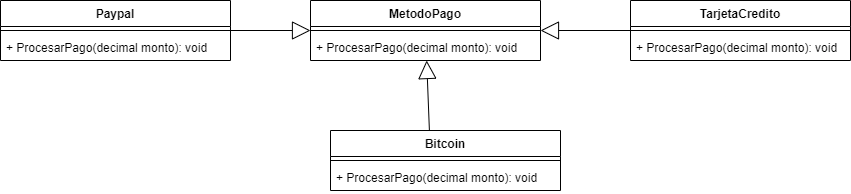

The diagram above was exported from draw.io. Its source (the exported page's mxGraphModel, read from the mxfile embedded in the PNG):
<mxGraphModel dx="1877" dy="508" grid="1" gridSize="10" guides="1" tooltips="1" connect="1" arrows="1" fold="1" page="1" pageScale="1" pageWidth="827" pageHeight="1169" math="0" shadow="0">
  <root>
    <mxCell id="0" />
    <mxCell id="1" parent="0" />
    <mxCell id="LOU3EWbkmR1REqNY2O7u-1" value="MetodoPago" style="swimlane;fontStyle=1;align=center;verticalAlign=top;childLayout=stackLayout;horizontal=1;startSize=26;horizontalStack=0;resizeParent=1;resizeParentMax=0;resizeLast=0;collapsible=1;marginBottom=0;whiteSpace=wrap;html=1;" vertex="1" parent="1">
      <mxGeometry x="220" y="50" width="230" height="60" as="geometry" />
    </mxCell>
    <mxCell id="LOU3EWbkmR1REqNY2O7u-3" value="" style="line;strokeWidth=1;fillColor=none;align=left;verticalAlign=middle;spacingTop=-1;spacingLeft=3;spacingRight=3;rotatable=0;labelPosition=right;points=[];portConstraint=eastwest;strokeColor=inherit;" vertex="1" parent="LOU3EWbkmR1REqNY2O7u-1">
      <mxGeometry y="26" width="230" height="8" as="geometry" />
    </mxCell>
    <mxCell id="LOU3EWbkmR1REqNY2O7u-4" value="+ ProcesarPago(decimal monto): void" style="text;strokeColor=none;fillColor=none;align=left;verticalAlign=top;spacingLeft=4;spacingRight=4;overflow=hidden;rotatable=0;points=[[0,0.5],[1,0.5]];portConstraint=eastwest;whiteSpace=wrap;html=1;" vertex="1" parent="LOU3EWbkmR1REqNY2O7u-1">
      <mxGeometry y="34" width="230" height="26" as="geometry" />
    </mxCell>
    <mxCell id="LOU3EWbkmR1REqNY2O7u-5" value="TarjetaCredito" style="swimlane;fontStyle=1;align=center;verticalAlign=top;childLayout=stackLayout;horizontal=1;startSize=26;horizontalStack=0;resizeParent=1;resizeParentMax=0;resizeLast=0;collapsible=1;marginBottom=0;whiteSpace=wrap;html=1;" vertex="1" parent="1">
      <mxGeometry x="540" y="50" width="220" height="60" as="geometry" />
    </mxCell>
    <mxCell id="LOU3EWbkmR1REqNY2O7u-7" value="" style="line;strokeWidth=1;fillColor=none;align=left;verticalAlign=middle;spacingTop=-1;spacingLeft=3;spacingRight=3;rotatable=0;labelPosition=right;points=[];portConstraint=eastwest;strokeColor=inherit;" vertex="1" parent="LOU3EWbkmR1REqNY2O7u-5">
      <mxGeometry y="26" width="220" height="8" as="geometry" />
    </mxCell>
    <mxCell id="LOU3EWbkmR1REqNY2O7u-8" value="+ ProcesarPago(decimal monto): void" style="text;strokeColor=none;fillColor=none;align=left;verticalAlign=top;spacingLeft=4;spacingRight=4;overflow=hidden;rotatable=0;points=[[0,0.5],[1,0.5]];portConstraint=eastwest;whiteSpace=wrap;html=1;" vertex="1" parent="LOU3EWbkmR1REqNY2O7u-5">
      <mxGeometry y="34" width="220" height="26" as="geometry" />
    </mxCell>
    <mxCell id="LOU3EWbkmR1REqNY2O7u-9" value="Paypal" style="swimlane;fontStyle=1;align=center;verticalAlign=top;childLayout=stackLayout;horizontal=1;startSize=26;horizontalStack=0;resizeParent=1;resizeParentMax=0;resizeLast=0;collapsible=1;marginBottom=0;whiteSpace=wrap;html=1;" vertex="1" parent="1">
      <mxGeometry x="-90" y="50" width="230" height="60" as="geometry" />
    </mxCell>
    <mxCell id="LOU3EWbkmR1REqNY2O7u-11" value="" style="line;strokeWidth=1;fillColor=none;align=left;verticalAlign=middle;spacingTop=-1;spacingLeft=3;spacingRight=3;rotatable=0;labelPosition=right;points=[];portConstraint=eastwest;strokeColor=inherit;" vertex="1" parent="LOU3EWbkmR1REqNY2O7u-9">
      <mxGeometry y="26" width="230" height="8" as="geometry" />
    </mxCell>
    <mxCell id="LOU3EWbkmR1REqNY2O7u-12" value="+ ProcesarPago(decimal monto): void" style="text;strokeColor=none;fillColor=none;align=left;verticalAlign=top;spacingLeft=4;spacingRight=4;overflow=hidden;rotatable=0;points=[[0,0.5],[1,0.5]];portConstraint=eastwest;whiteSpace=wrap;html=1;" vertex="1" parent="LOU3EWbkmR1REqNY2O7u-9">
      <mxGeometry y="34" width="230" height="26" as="geometry" />
    </mxCell>
    <mxCell id="LOU3EWbkmR1REqNY2O7u-13" value="Bitcoin" style="swimlane;fontStyle=1;align=center;verticalAlign=top;childLayout=stackLayout;horizontal=1;startSize=26;horizontalStack=0;resizeParent=1;resizeParentMax=0;resizeLast=0;collapsible=1;marginBottom=0;whiteSpace=wrap;html=1;" vertex="1" parent="1">
      <mxGeometry x="240" y="180" width="230" height="60" as="geometry" />
    </mxCell>
    <mxCell id="LOU3EWbkmR1REqNY2O7u-15" value="" style="line;strokeWidth=1;fillColor=none;align=left;verticalAlign=middle;spacingTop=-1;spacingLeft=3;spacingRight=3;rotatable=0;labelPosition=right;points=[];portConstraint=eastwest;strokeColor=inherit;" vertex="1" parent="LOU3EWbkmR1REqNY2O7u-13">
      <mxGeometry y="26" width="230" height="8" as="geometry" />
    </mxCell>
    <mxCell id="LOU3EWbkmR1REqNY2O7u-16" value="+ ProcesarPago(decimal monto): void" style="text;strokeColor=none;fillColor=none;align=left;verticalAlign=top;spacingLeft=4;spacingRight=4;overflow=hidden;rotatable=0;points=[[0,0.5],[1,0.5]];portConstraint=eastwest;whiteSpace=wrap;html=1;" vertex="1" parent="LOU3EWbkmR1REqNY2O7u-13">
      <mxGeometry y="34" width="230" height="26" as="geometry" />
    </mxCell>
    <mxCell id="LOU3EWbkmR1REqNY2O7u-17" value="" style="endArrow=block;endSize=16;endFill=0;html=1;rounded=0;" edge="1" parent="1" source="LOU3EWbkmR1REqNY2O7u-9" target="LOU3EWbkmR1REqNY2O7u-1">
      <mxGeometry width="160" relative="1" as="geometry">
        <mxPoint x="70" y="350" as="sourcePoint" />
        <mxPoint x="230" y="350" as="targetPoint" />
      </mxGeometry>
    </mxCell>
    <mxCell id="LOU3EWbkmR1REqNY2O7u-18" value="" style="endArrow=block;endSize=16;endFill=0;html=1;rounded=0;exitX=0.43;exitY=0;exitDx=0;exitDy=0;exitPerimeter=0;" edge="1" parent="1" source="LOU3EWbkmR1REqNY2O7u-13" target="LOU3EWbkmR1REqNY2O7u-1">
      <mxGeometry width="160" relative="1" as="geometry">
        <mxPoint x="177" y="210" as="sourcePoint" />
        <mxPoint x="303" y="120" as="targetPoint" />
      </mxGeometry>
    </mxCell>
    <mxCell id="LOU3EWbkmR1REqNY2O7u-19" value="" style="endArrow=block;endSize=16;endFill=0;html=1;rounded=0;" edge="1" parent="1" source="LOU3EWbkmR1REqNY2O7u-5" target="LOU3EWbkmR1REqNY2O7u-1">
      <mxGeometry width="160" relative="1" as="geometry">
        <mxPoint x="187" y="220" as="sourcePoint" />
        <mxPoint x="313" y="130" as="targetPoint" />
      </mxGeometry>
    </mxCell>
  </root>
</mxGraphModel>